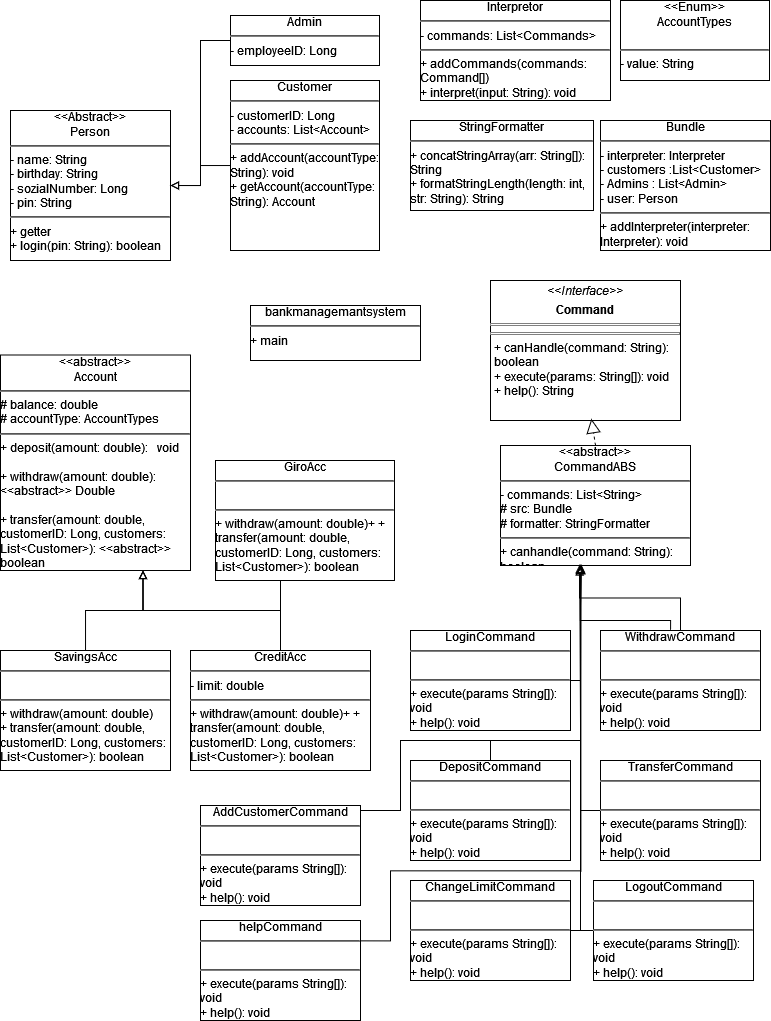

The diagram above was exported from draw.io. Its source (the exported page's mxGraphModel, read from the mxfile embedded in the PNG):
<mxGraphModel dx="-8" dy="430" grid="1" gridSize="10" guides="1" tooltips="1" connect="1" arrows="1" fold="1" page="1" pageScale="1" pageWidth="827" pageHeight="1169" math="0" shadow="0">
  <root>
    <mxCell id="0" />
    <mxCell id="1" parent="0" />
    <mxCell id="Yp4txSU-RRIk7eQTbz0K-1" value="&lt;div align=&quot;center&quot;&gt;&amp;lt;&amp;lt;Abstract&amp;gt;&amp;gt;&lt;br&gt;&lt;/div&gt;&lt;div align=&quot;center&quot;&gt;Person&lt;/div&gt;&lt;div align=&quot;left&quot;&gt;&lt;hr&gt;- name: String&lt;br&gt;&lt;/div&gt;&lt;div align=&quot;left&quot;&gt;- birthday: String&lt;br&gt;&lt;/div&gt;&lt;div align=&quot;left&quot;&gt;- sozialNumber: Long&lt;/div&gt;&lt;div align=&quot;left&quot;&gt;- pin: String&lt;/div&gt;&lt;div align=&quot;left&quot;&gt;&lt;hr&gt;+ getter&lt;/div&gt;&lt;div align=&quot;left&quot;&gt;+ login(pin: String): boolean&lt;br&gt;&lt;/div&gt;" style="verticalAlign=top;align=left;overflow=fill;html=1;whiteSpace=wrap;" vertex="1" parent="1">
      <mxGeometry x="840" y="130" width="160" height="150" as="geometry" />
    </mxCell>
    <mxCell id="Yp4txSU-RRIk7eQTbz0K-46" value="" style="edgeStyle=orthogonalEdgeStyle;rounded=0;orthogonalLoop=1;jettySize=auto;html=1;endArrow=block;endFill=0;" edge="1" parent="1" source="Yp4txSU-RRIk7eQTbz0K-2" target="Yp4txSU-RRIk7eQTbz0K-1">
      <mxGeometry relative="1" as="geometry" />
    </mxCell>
    <mxCell id="Yp4txSU-RRIk7eQTbz0K-2" value="&lt;div align=&quot;center&quot;&gt;Customer&lt;/div&gt;&lt;div align=&quot;left&quot;&gt;&lt;hr&gt;- customerID: Long&lt;/div&gt;&lt;div align=&quot;left&quot;&gt;- accounts: List&amp;lt;Account&amp;gt;&lt;br&gt;&lt;/div&gt;&lt;div align=&quot;left&quot;&gt;&lt;hr&gt;+ addAccount(accountType: String): void&lt;/div&gt;&lt;div align=&quot;left&quot;&gt;+ getAccount(accountType: String): Account&lt;br&gt;&lt;/div&gt;" style="verticalAlign=top;align=left;overflow=fill;html=1;whiteSpace=wrap;" vertex="1" parent="1">
      <mxGeometry x="1060" y="100" width="149" height="170" as="geometry" />
    </mxCell>
    <mxCell id="Yp4txSU-RRIk7eQTbz0K-4" value="&lt;div align=&quot;center&quot;&gt;&amp;lt;&amp;lt;abstract&amp;gt;&amp;gt;&lt;br&gt;&lt;/div&gt;&lt;div align=&quot;center&quot;&gt;Account&lt;/div&gt;&lt;div align=&quot;left&quot;&gt;&lt;hr&gt;# balance: double&lt;/div&gt;&lt;div align=&quot;left&quot;&gt;# accountType: AccountTypes&lt;br&gt;&lt;/div&gt;&lt;div align=&quot;left&quot;&gt;&lt;hr&gt;+ deposit(amount: double): &amp;nbsp; void&lt;/div&gt;&lt;div align=&quot;left&quot;&gt;&lt;br&gt;&lt;/div&gt;&lt;div align=&quot;left&quot;&gt;+ withdraw(amount: double): &amp;lt;&amp;lt;abstract&amp;gt;&amp;gt; Double&lt;/div&gt;&lt;div align=&quot;left&quot;&gt;&lt;br&gt;&lt;/div&gt;&lt;div align=&quot;left&quot;&gt;+ transfer(amount: double, customerID: Long, customers: List&amp;lt;Customer&amp;gt;): &amp;lt;&amp;lt;abstract&amp;gt;&amp;gt; boolean&lt;br&gt;&lt;/div&gt;" style="verticalAlign=top;align=left;overflow=fill;html=1;whiteSpace=wrap;" vertex="1" parent="1">
      <mxGeometry x="830" y="374.5" width="190" height="215.5" as="geometry" />
    </mxCell>
    <mxCell id="Yp4txSU-RRIk7eQTbz0K-5" value="&lt;div align=&quot;center&quot;&gt;bankmanagemantsystem&lt;/div&gt;&lt;div align=&quot;left&quot;&gt;&lt;hr&gt;+ main&lt;br&gt;&lt;/div&gt;" style="verticalAlign=top;align=left;overflow=fill;html=1;whiteSpace=wrap;" vertex="1" parent="1">
      <mxGeometry x="1080" y="325" width="170" height="55" as="geometry" />
    </mxCell>
    <mxCell id="Yp4txSU-RRIk7eQTbz0K-59" value="" style="edgeStyle=orthogonalEdgeStyle;rounded=0;orthogonalLoop=1;jettySize=auto;html=1;entryX=0.75;entryY=1;entryDx=0;entryDy=0;endArrow=block;endFill=0;" edge="1" parent="1" source="Yp4txSU-RRIk7eQTbz0K-6" target="Yp4txSU-RRIk7eQTbz0K-4">
      <mxGeometry relative="1" as="geometry">
        <Array as="points">
          <mxPoint x="1110" y="630" />
          <mxPoint x="973" y="630" />
        </Array>
      </mxGeometry>
    </mxCell>
    <mxCell id="Yp4txSU-RRIk7eQTbz0K-6" value="&lt;div align=&quot;center&quot;&gt;GiroAcc&lt;/div&gt;&lt;div align=&quot;left&quot;&gt;&lt;hr&gt;&lt;br&gt;&lt;/div&gt;&lt;div align=&quot;left&quot;&gt;&lt;hr&gt;+  withdraw(amount: double)+ + transfer(amount: double, customerID: Long, customers: List&amp;lt;Customer&amp;gt;): boolean&lt;/div&gt;" style="verticalAlign=top;align=left;overflow=fill;html=1;whiteSpace=wrap;" vertex="1" parent="1">
      <mxGeometry x="1045" y="480" width="179" height="120" as="geometry" />
    </mxCell>
    <mxCell id="Yp4txSU-RRIk7eQTbz0K-42" value="" style="edgeStyle=orthogonalEdgeStyle;rounded=0;orthogonalLoop=1;jettySize=auto;html=1;endArrow=block;endFill=0;entryX=0.75;entryY=1;entryDx=0;entryDy=0;" edge="1" parent="1" source="Yp4txSU-RRIk7eQTbz0K-7" target="Yp4txSU-RRIk7eQTbz0K-4">
      <mxGeometry relative="1" as="geometry">
        <mxPoint x="970" y="590" as="targetPoint" />
      </mxGeometry>
    </mxCell>
    <mxCell id="Yp4txSU-RRIk7eQTbz0K-7" value="&lt;div align=&quot;center&quot;&gt;SavingsAcc&lt;/div&gt;&lt;div align=&quot;left&quot;&gt;&lt;hr&gt;&lt;br&gt;&lt;/div&gt;&lt;div align=&quot;left&quot;&gt;&lt;hr&gt;+ withdraw(amount: double)&lt;/div&gt;&lt;div align=&quot;left&quot;&gt;+ transfer(amount: double, customerID: Long, customers: List&amp;lt;Customer&amp;gt;): boolean&lt;br&gt;&lt;/div&gt;" style="verticalAlign=top;align=left;overflow=fill;html=1;whiteSpace=wrap;" vertex="1" parent="1">
      <mxGeometry x="830" y="670" width="170" height="120" as="geometry" />
    </mxCell>
    <mxCell id="Yp4txSU-RRIk7eQTbz0K-44" value="" style="edgeStyle=orthogonalEdgeStyle;rounded=0;orthogonalLoop=1;jettySize=auto;html=1;entryX=0.75;entryY=1;entryDx=0;entryDy=0;endArrow=block;endFill=0;" edge="1" parent="1" source="Yp4txSU-RRIk7eQTbz0K-8" target="Yp4txSU-RRIk7eQTbz0K-4">
      <mxGeometry relative="1" as="geometry" />
    </mxCell>
    <mxCell id="Yp4txSU-RRIk7eQTbz0K-8" value="&lt;div align=&quot;center&quot;&gt;CreditAcc&lt;/div&gt;&lt;div align=&quot;left&quot;&gt;&lt;hr&gt;- limit: double&lt;br&gt;&lt;/div&gt;&lt;div align=&quot;left&quot;&gt;&lt;hr&gt;+  withdraw(amount: double)+ + transfer(amount: double, customerID: Long, customers: List&amp;lt;Customer&amp;gt;): boolean&lt;/div&gt;" style="verticalAlign=top;align=left;overflow=fill;html=1;whiteSpace=wrap;" vertex="1" parent="1">
      <mxGeometry x="1020" y="670" width="180" height="120" as="geometry" />
    </mxCell>
    <mxCell id="Yp4txSU-RRIk7eQTbz0K-18" value="&lt;p style=&quot;margin:0px;margin-top:4px;text-align:center;&quot;&gt;&lt;i&gt;&amp;lt;&amp;lt;Interface&amp;gt;&amp;gt;&lt;/i&gt;&lt;/p&gt;&lt;p style=&quot;margin:0px;margin-top:4px;text-align:center;&quot;&gt;&lt;b&gt;Command&lt;/b&gt;&lt;br&gt;&lt;/p&gt;&lt;hr size=&quot;1&quot; style=&quot;border-style:solid;&quot;&gt;&lt;hr size=&quot;1&quot; style=&quot;border-style:solid;&quot;&gt;&lt;p style=&quot;margin:0px;margin-left:4px;&quot;&gt;+ canHandle(command: String): boolean&lt;br&gt;+ execute(params: String[]): void&lt;/p&gt;&lt;p style=&quot;margin:0px;margin-left:4px;&quot;&gt;+ help(): String&lt;br&gt;&lt;/p&gt;" style="verticalAlign=top;align=left;overflow=fill;html=1;whiteSpace=wrap;" vertex="1" parent="1">
      <mxGeometry x="1320" y="300" width="190" height="140" as="geometry" />
    </mxCell>
    <mxCell id="Yp4txSU-RRIk7eQTbz0K-19" value="&lt;div align=&quot;center&quot;&gt;Interpretor&lt;/div&gt;&lt;div align=&quot;left&quot;&gt;&lt;hr&gt;- commands: List&amp;lt;Commands&amp;gt;&lt;br&gt;&lt;/div&gt;&lt;div align=&quot;left&quot;&gt;&lt;hr&gt;+ addCommands(commands: Command[])&lt;br&gt;&lt;/div&gt;&lt;div align=&quot;left&quot;&gt;+ interpret(input: String): void&lt;br&gt;&lt;/div&gt;" style="verticalAlign=top;align=left;overflow=fill;html=1;whiteSpace=wrap;" vertex="1" parent="1">
      <mxGeometry x="1250" y="20" width="190" height="100" as="geometry" />
    </mxCell>
    <mxCell id="Yp4txSU-RRIk7eQTbz0K-54" value="" style="edgeStyle=orthogonalEdgeStyle;rounded=0;orthogonalLoop=1;jettySize=auto;html=1;exitX=0.438;exitY=-0.006;exitDx=0;exitDy=0;exitPerimeter=0;endArrow=block;endFill=0;entryX=0.42;entryY=0.999;entryDx=0;entryDy=0;entryPerimeter=0;" edge="1" parent="1" source="Yp4txSU-RRIk7eQTbz0K-23" target="Yp4txSU-RRIk7eQTbz0K-20">
      <mxGeometry relative="1" as="geometry">
        <mxPoint x="1450" y="600" as="sourcePoint" />
        <mxPoint x="1330" y="610" as="targetPoint" />
        <Array as="points">
          <mxPoint x="1500" y="640" />
          <mxPoint x="1410" y="640" />
        </Array>
      </mxGeometry>
    </mxCell>
    <mxCell id="Yp4txSU-RRIk7eQTbz0K-20" value="&lt;div align=&quot;center&quot;&gt;&amp;lt;&amp;lt;abstract&amp;gt;&amp;gt;&lt;br&gt;&lt;/div&gt;&lt;div align=&quot;center&quot;&gt;CommandABS&lt;/div&gt;&lt;div&gt;&lt;hr&gt;&lt;div align=&quot;left&quot;&gt;- commands: List&amp;lt;String&amp;gt;&lt;/div&gt;&lt;div align=&quot;left&quot;&gt;# src: Bundle&lt;/div&gt;&lt;div align=&quot;left&quot;&gt;# formatter: StringFormatter&lt;br&gt;&lt;/div&gt;&lt;/div&gt;&lt;div align=&quot;left&quot;&gt;&lt;hr&gt;+ canhandle(command: String): boolean&lt;br&gt;&lt;/div&gt;" style="verticalAlign=top;align=left;overflow=fill;html=1;whiteSpace=wrap;" vertex="1" parent="1">
      <mxGeometry x="1330" y="465" width="190" height="120" as="geometry" />
    </mxCell>
    <mxCell id="Yp4txSU-RRIk7eQTbz0K-21" value="" style="endArrow=block;dashed=1;endFill=0;endSize=12;html=1;rounded=0;entryX=0.531;entryY=0.988;entryDx=0;entryDy=0;entryPerimeter=0;exitX=0.5;exitY=0;exitDx=0;exitDy=0;" edge="1" parent="1" source="Yp4txSU-RRIk7eQTbz0K-20" target="Yp4txSU-RRIk7eQTbz0K-18">
      <mxGeometry width="160" relative="1" as="geometry">
        <mxPoint x="1100" y="530" as="sourcePoint" />
        <mxPoint x="1260" y="530" as="targetPoint" />
      </mxGeometry>
    </mxCell>
    <mxCell id="Yp4txSU-RRIk7eQTbz0K-36" value="" style="edgeStyle=orthogonalEdgeStyle;rounded=0;orthogonalLoop=1;jettySize=auto;html=1;endArrow=block;endFill=0;entryX=0.426;entryY=0.994;entryDx=0;entryDy=0;entryPerimeter=0;" edge="1" parent="1" source="Yp4txSU-RRIk7eQTbz0K-22" target="Yp4txSU-RRIk7eQTbz0K-20">
      <mxGeometry relative="1" as="geometry">
        <mxPoint x="1460" y="600" as="targetPoint" />
        <Array as="points">
          <mxPoint x="1410" y="700" />
          <mxPoint x="1410" y="625" />
          <mxPoint x="1411" y="625" />
        </Array>
      </mxGeometry>
    </mxCell>
    <mxCell id="Yp4txSU-RRIk7eQTbz0K-22" value="&lt;div align=&quot;center&quot;&gt;LoginCommand&lt;/div&gt;&lt;div align=&quot;left&quot;&gt;&lt;hr&gt;&lt;br&gt;&lt;/div&gt;&lt;div align=&quot;left&quot;&gt;&lt;hr&gt;+ execute(params String[]): void&lt;/div&gt;&lt;div align=&quot;left&quot;&gt;+ help(): void&lt;br&gt;&lt;/div&gt;" style="verticalAlign=top;align=left;overflow=fill;html=1;whiteSpace=wrap;" vertex="1" parent="1">
      <mxGeometry x="1240" y="650" width="160" height="100" as="geometry" />
    </mxCell>
    <mxCell id="Yp4txSU-RRIk7eQTbz0K-37" value="" style="edgeStyle=orthogonalEdgeStyle;rounded=0;orthogonalLoop=1;jettySize=auto;html=1;endArrow=block;endFill=0;entryX=0.416;entryY=0.994;entryDx=0;entryDy=0;entryPerimeter=0;" edge="1" parent="1" source="Yp4txSU-RRIk7eQTbz0K-23" target="Yp4txSU-RRIk7eQTbz0K-20">
      <mxGeometry relative="1" as="geometry">
        <mxPoint x="1410" y="600" as="targetPoint" />
      </mxGeometry>
    </mxCell>
    <mxCell id="Yp4txSU-RRIk7eQTbz0K-23" value="&lt;div align=&quot;center&quot;&gt;WithdrawCommand&lt;/div&gt;&lt;div align=&quot;left&quot;&gt;&lt;hr&gt;&lt;br&gt;&lt;/div&gt;&lt;div align=&quot;left&quot;&gt;&lt;hr&gt;+ execute(params String[]): void&lt;/div&gt;&lt;div align=&quot;left&quot;&gt;+ help(): void&lt;br&gt;&lt;/div&gt;" style="verticalAlign=top;align=left;overflow=fill;html=1;whiteSpace=wrap;" vertex="1" parent="1">
      <mxGeometry x="1430" y="650" width="160" height="100" as="geometry" />
    </mxCell>
    <mxCell id="Yp4txSU-RRIk7eQTbz0K-39" value="" style="edgeStyle=orthogonalEdgeStyle;rounded=0;orthogonalLoop=1;jettySize=auto;html=1;endArrow=block;endFill=0;entryX=0.423;entryY=0.99;entryDx=0;entryDy=0;entryPerimeter=0;" edge="1" parent="1" source="Yp4txSU-RRIk7eQTbz0K-24" target="Yp4txSU-RRIk7eQTbz0K-20">
      <mxGeometry relative="1" as="geometry">
        <mxPoint x="1410" y="580" as="targetPoint" />
        <Array as="points">
          <mxPoint x="1320" y="760" />
          <mxPoint x="1410" y="760" />
          <mxPoint x="1410" y="700" />
          <mxPoint x="1410" y="700" />
        </Array>
      </mxGeometry>
    </mxCell>
    <mxCell id="Yp4txSU-RRIk7eQTbz0K-53" style="edgeStyle=orthogonalEdgeStyle;rounded=0;orthogonalLoop=1;jettySize=auto;html=1;endArrow=block;endFill=0;" edge="1" parent="1" source="Yp4txSU-RRIk7eQTbz0K-24" target="Yp4txSU-RRIk7eQTbz0K-20">
      <mxGeometry relative="1" as="geometry">
        <mxPoint x="1410" y="600" as="targetPoint" />
        <Array as="points">
          <mxPoint x="1320" y="760" />
          <mxPoint x="1410" y="760" />
        </Array>
      </mxGeometry>
    </mxCell>
    <mxCell id="Yp4txSU-RRIk7eQTbz0K-24" value="&lt;div align=&quot;center&quot;&gt;DepositCommand&lt;/div&gt;&lt;div align=&quot;left&quot;&gt;&lt;hr&gt;&lt;br&gt;&lt;/div&gt;&lt;div align=&quot;left&quot;&gt;&lt;hr&gt;+ execute(params String[]): void&lt;/div&gt;&lt;div align=&quot;left&quot;&gt;+ help(): void&lt;br&gt;&lt;/div&gt;" style="verticalAlign=top;align=left;overflow=fill;html=1;whiteSpace=wrap;" vertex="1" parent="1">
      <mxGeometry x="1240" y="780" width="160" height="100" as="geometry" />
    </mxCell>
    <mxCell id="Yp4txSU-RRIk7eQTbz0K-38" value="" style="edgeStyle=orthogonalEdgeStyle;rounded=0;orthogonalLoop=1;jettySize=auto;html=1;endArrow=block;endFill=0;" edge="1" parent="1" source="Yp4txSU-RRIk7eQTbz0K-25" target="Yp4txSU-RRIk7eQTbz0K-20">
      <mxGeometry relative="1" as="geometry">
        <mxPoint x="1410" y="600" as="targetPoint" />
        <Array as="points">
          <mxPoint x="1410" y="830" />
        </Array>
      </mxGeometry>
    </mxCell>
    <mxCell id="Yp4txSU-RRIk7eQTbz0K-25" value="&lt;div align=&quot;center&quot;&gt;TransferCommand&lt;/div&gt;&lt;div align=&quot;left&quot;&gt;&lt;hr&gt;&lt;br&gt;&lt;/div&gt;&lt;div align=&quot;left&quot;&gt;&lt;hr&gt;+ execute(params String[]): void&lt;/div&gt;&lt;div align=&quot;left&quot;&gt;+ help(): void&lt;br&gt;&lt;/div&gt;" style="verticalAlign=top;align=left;overflow=fill;html=1;whiteSpace=wrap;" vertex="1" parent="1">
      <mxGeometry x="1430" y="780" width="160" height="100" as="geometry" />
    </mxCell>
    <mxCell id="Yp4txSU-RRIk7eQTbz0K-40" value="" style="edgeStyle=orthogonalEdgeStyle;rounded=0;orthogonalLoop=1;jettySize=auto;html=1;endArrow=block;endFill=0;" edge="1" parent="1" source="Yp4txSU-RRIk7eQTbz0K-30" target="Yp4txSU-RRIk7eQTbz0K-20">
      <mxGeometry relative="1" as="geometry">
        <mxPoint x="1440" y="610" as="targetPoint" />
        <Array as="points">
          <mxPoint x="1230" y="830" />
          <mxPoint x="1230" y="760" />
          <mxPoint x="1410" y="760" />
        </Array>
      </mxGeometry>
    </mxCell>
    <mxCell id="Yp4txSU-RRIk7eQTbz0K-30" value="&lt;div align=&quot;center&quot;&gt;AddCustomerCommand&lt;/div&gt;&lt;div align=&quot;left&quot;&gt;&lt;hr&gt;&lt;br&gt;&lt;/div&gt;&lt;div align=&quot;left&quot;&gt;&lt;hr&gt;+ execute(params String[]): void&lt;/div&gt;&lt;div align=&quot;left&quot;&gt;+ help(): void&lt;br&gt;&lt;/div&gt;" style="verticalAlign=top;align=left;overflow=fill;html=1;whiteSpace=wrap;" vertex="1" parent="1">
      <mxGeometry x="1030" y="825" width="160" height="100" as="geometry" />
    </mxCell>
    <mxCell id="Yp4txSU-RRIk7eQTbz0K-47" value="" style="edgeStyle=orthogonalEdgeStyle;rounded=0;orthogonalLoop=1;jettySize=auto;html=1;entryX=1;entryY=0.5;entryDx=0;entryDy=0;endArrow=block;endFill=0;" edge="1" parent="1" source="Yp4txSU-RRIk7eQTbz0K-32" target="Yp4txSU-RRIk7eQTbz0K-1">
      <mxGeometry relative="1" as="geometry" />
    </mxCell>
    <mxCell id="Yp4txSU-RRIk7eQTbz0K-32" value="&lt;div align=&quot;center&quot;&gt;Admin&lt;/div&gt;&lt;div align=&quot;left&quot;&gt;&lt;hr&gt;- employeeID: Long&lt;/div&gt;" style="verticalAlign=top;align=left;overflow=fill;html=1;whiteSpace=wrap;" vertex="1" parent="1">
      <mxGeometry x="1060" y="35" width="149" height="50" as="geometry" />
    </mxCell>
    <mxCell id="Yp4txSU-RRIk7eQTbz0K-34" value="&lt;div align=&quot;center&quot;&gt;&amp;lt;&amp;lt;Enum&amp;gt;&amp;gt;&lt;br&gt;&lt;/div&gt;&lt;div align=&quot;center&quot;&gt;AccountTypes&lt;br&gt;&lt;/div&gt;&lt;br&gt;&lt;hr&gt;&lt;div align=&quot;left&quot;&gt;- value: String&lt;/div&gt;" style="verticalAlign=top;align=left;overflow=fill;html=1;whiteSpace=wrap;" vertex="1" parent="1">
      <mxGeometry x="1450" y="20" width="149" height="80" as="geometry" />
    </mxCell>
    <mxCell id="Yp4txSU-RRIk7eQTbz0K-49" value="" style="edgeStyle=orthogonalEdgeStyle;rounded=0;orthogonalLoop=1;jettySize=auto;html=1;endArrow=block;endFill=0;" edge="1" parent="1" source="Yp4txSU-RRIk7eQTbz0K-48" target="Yp4txSU-RRIk7eQTbz0K-20">
      <mxGeometry relative="1" as="geometry">
        <mxPoint x="1410" y="590" as="targetPoint" />
        <Array as="points">
          <mxPoint x="1410" y="950" />
        </Array>
      </mxGeometry>
    </mxCell>
    <mxCell id="Yp4txSU-RRIk7eQTbz0K-48" value="&lt;div align=&quot;center&quot;&gt;ChangeLimitCommand&lt;/div&gt;&lt;div align=&quot;left&quot;&gt;&lt;hr&gt;&lt;br&gt;&lt;/div&gt;&lt;div align=&quot;left&quot;&gt;&lt;hr&gt;+ execute(params String[]): void&lt;/div&gt;&lt;div align=&quot;left&quot;&gt;+ help(): void&lt;br&gt;&lt;/div&gt;" style="verticalAlign=top;align=left;overflow=fill;html=1;whiteSpace=wrap;" vertex="1" parent="1">
      <mxGeometry x="1240" y="900" width="160" height="100" as="geometry" />
    </mxCell>
    <mxCell id="Yp4txSU-RRIk7eQTbz0K-52" value="" style="edgeStyle=orthogonalEdgeStyle;rounded=0;orthogonalLoop=1;jettySize=auto;html=1;endArrow=block;endFill=0;entryX=0.423;entryY=0.997;entryDx=0;entryDy=0;entryPerimeter=0;" edge="1" parent="1">
      <mxGeometry relative="1" as="geometry">
        <mxPoint x="1190" y="960.3599999999998" as="sourcePoint" />
        <mxPoint x="1410.37" y="585.0000000000001" as="targetPoint" />
        <Array as="points">
          <mxPoint x="1220" y="960.36" />
          <mxPoint x="1220" y="890.36" />
          <mxPoint x="1410" y="890.36" />
        </Array>
      </mxGeometry>
    </mxCell>
    <mxCell id="Yp4txSU-RRIk7eQTbz0K-51" value="&lt;div align=&quot;center&quot;&gt;helpCommand&lt;/div&gt;&lt;div align=&quot;left&quot;&gt;&lt;hr&gt;&lt;br&gt;&lt;/div&gt;&lt;div align=&quot;left&quot;&gt;&lt;hr&gt;+ execute(params String[]): void&lt;/div&gt;&lt;div align=&quot;left&quot;&gt;+ help(): void&lt;br&gt;&lt;/div&gt;" style="verticalAlign=top;align=left;overflow=fill;html=1;whiteSpace=wrap;" vertex="1" parent="1">
      <mxGeometry x="1030" y="940" width="160" height="100" as="geometry" />
    </mxCell>
    <mxCell id="Yp4txSU-RRIk7eQTbz0K-56" value="&lt;div align=&quot;center&quot;&gt;Bundle&lt;/div&gt;&lt;div align=&quot;left&quot;&gt;&lt;hr&gt;- interpreter: Interpreter&lt;/div&gt;&lt;div align=&quot;left&quot;&gt;- customers :List&amp;lt;Customer&amp;gt;&lt;/div&gt;&lt;div align=&quot;left&quot;&gt;- Admins : List&amp;lt;Admin&amp;gt;&lt;/div&gt;&lt;div align=&quot;left&quot;&gt;- user: Person&lt;br&gt;&lt;/div&gt;&lt;div align=&quot;left&quot;&gt;&lt;hr&gt;+ addInterpreter(interpreter: Interpreter): void&lt;br&gt;&lt;/div&gt;" style="verticalAlign=top;align=left;overflow=fill;html=1;whiteSpace=wrap;" vertex="1" parent="1">
      <mxGeometry x="1430" y="140" width="170" height="130" as="geometry" />
    </mxCell>
    <mxCell id="Yp4txSU-RRIk7eQTbz0K-57" value="&lt;div align=&quot;center&quot;&gt;StringFormatter&lt;br&gt;&lt;/div&gt;&lt;div align=&quot;left&quot;&gt;&lt;hr&gt;+ concatStringArray(arr: String[]): String&lt;/div&gt;&lt;div align=&quot;left&quot;&gt;+ formatStringLength(length: int, str: String): String&lt;br&gt;&lt;/div&gt;" style="verticalAlign=top;align=left;overflow=fill;html=1;whiteSpace=wrap;" vertex="1" parent="1">
      <mxGeometry x="1240" y="140" width="183" height="90" as="geometry" />
    </mxCell>
    <mxCell id="Yp4txSU-RRIk7eQTbz0K-61" value="" style="edgeStyle=orthogonalEdgeStyle;rounded=0;orthogonalLoop=1;jettySize=auto;html=1;endArrow=block;endFill=0;entryX=0.417;entryY=1.013;entryDx=0;entryDy=0;entryPerimeter=0;" edge="1" parent="1" source="Yp4txSU-RRIk7eQTbz0K-60" target="Yp4txSU-RRIk7eQTbz0K-20">
      <mxGeometry relative="1" as="geometry">
        <mxPoint x="1410" y="579.4285714285714" as="targetPoint" />
        <Array as="points">
          <mxPoint x="1410" y="950" />
          <mxPoint x="1410" y="743" />
          <mxPoint x="1409" y="743" />
        </Array>
      </mxGeometry>
    </mxCell>
    <mxCell id="Yp4txSU-RRIk7eQTbz0K-60" value="&lt;div align=&quot;center&quot;&gt;LogoutCommand&lt;/div&gt;&lt;div align=&quot;left&quot;&gt;&lt;hr&gt;&lt;br&gt;&lt;/div&gt;&lt;div align=&quot;left&quot;&gt;&lt;hr&gt;+ execute(params String[]): void&lt;/div&gt;&lt;div align=&quot;left&quot;&gt;+ help(): void&lt;br&gt;&lt;/div&gt;" style="verticalAlign=top;align=left;overflow=fill;html=1;whiteSpace=wrap;" vertex="1" parent="1">
      <mxGeometry x="1423" y="900" width="160" height="100" as="geometry" />
    </mxCell>
  </root>
</mxGraphModel>